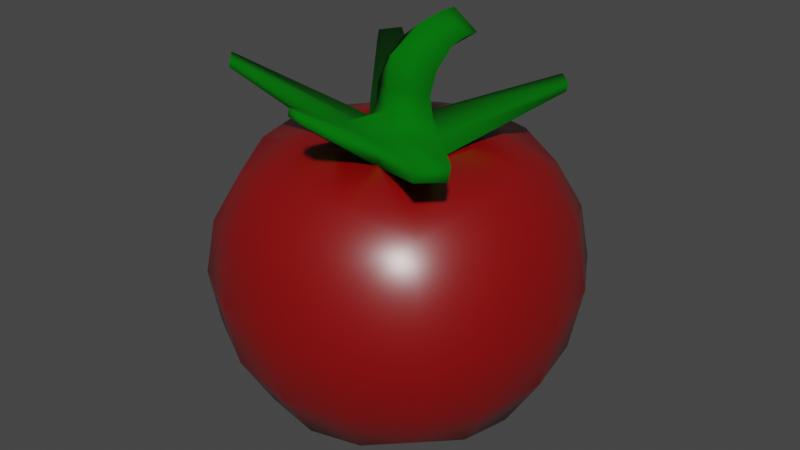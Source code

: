 # Source: tomato.blend  (saved by Blender 2.81.16; exported with 4.5.12 LTS)
import bpy
from mathutils import Matrix  # noqa: F401  (used for matrix-valued properties, if any)

bpy.ops.wm.read_factory_settings(use_empty=True)
scene = bpy.context.scene
scene.name = 'Scene'

# ---- collections
col_collection = bpy.data.collections.new('Collection'); scene.collection.children.link(col_collection)

# ---- materials (node trees are filled in below, after node groups)
mat_material = bpy.data.materials.new('Material')
mat_material.alpha_threshold = 0.0
mat_material.use_transparent_shadow = False
mat_material.line_color = (0.0, 0.0, 0.0, 1.0)
mat_material_001 = bpy.data.materials.new('Material.001')
mat_material_001.use_transparent_shadow = False

# ---- material node trees
mat_material.use_nodes = True; mat_material.node_tree.nodes.clear()
_N = mat_material.node_tree.nodes; _L = mat_material.node_tree.links
n0 = _N.new('ShaderNodeOutputMaterial'); n0.name = 'Material Output'; n0.location = (300, 300)
n1 = _N.new('ShaderNodeBsdfPrincipled'); n1.name = 'Principled BSDF'; n1.location = (10, 300)
n1.distribution = 'GGX'
n1.subsurface_method = 'BURLEY'
n1.inputs[0].default_value = (0.2423, 0.0, 0.0004714, 1.0)
n1.inputs[2].default_value = 0.3541
n1.inputs[3].default_value = 1.45
n1.inputs[13].default_value = 1.0
n1.inputs[27].default_value = (0.0, 0.0, 0.0, 1.0)
n1.inputs[28].default_value = 1.0
_L.new(n1.outputs[0], n0.inputs[0])
n0.is_active_output = True
mat_material_001.use_nodes = True; mat_material_001.node_tree.nodes.clear()
_N = mat_material_001.node_tree.nodes; _L = mat_material_001.node_tree.links
n0 = _N.new('ShaderNodeOutputMaterial'); n0.name = 'Material Output'; n0.location = (300, 300)
n1 = _N.new('ShaderNodeBsdfPrincipled'); n1.name = 'Principled BSDF'; n1.location = (10, 300)
n1.distribution = 'GGX'
n1.subsurface_method = 'BURLEY'
n1.inputs[0].default_value = (0.0, 0.1452, 0.002186, 1.0)
n1.inputs[2].default_value = 1.0
n1.inputs[3].default_value = 1.45
n1.inputs[13].default_value = 0.1284
n1.inputs[27].default_value = (0.0, 0.0, 0.0, 1.0)
n1.inputs[28].default_value = 1.0
_L.new(n1.outputs[0], n0.inputs[0])
n0.is_active_output = True

# ---- world
world_world = bpy.data.worlds.new('World'); scene.world = world_world
world_world.use_nodes = True; world_world.node_tree.nodes.clear()
_N = world_world.node_tree.nodes; _L = world_world.node_tree.links
n0 = _N.new('ShaderNodeOutputWorld'); n0.name = 'World Output'; n0.location = (300, 300)
n1 = _N.new('ShaderNodeBackground'); n1.name = 'Background'; n1.location = (10, 300)
n1.inputs[0].default_value = (0.05088, 0.05088, 0.05088, 1.0)
_L.new(n1.outputs[0], n0.inputs[0])
n0.is_active_output = True
world_world.color = (0.05088, 0.05088, 0.05088)
world_world.use_sun_shadow = False
world_world.sun_shadow_jitter_overblur = 0.0

# ---- meshes
me_cube = bpy.data.meshes.new('Cube')
me_cube.from_pydata([(-1.49e-08, 0.9338, 0.0), (0.9338, 0.0, 0.0), (-1.49e-08, 0.6785, 0.6353), (0.5442, 0.5442, 0.5243), (0.6785, 0.0, 0.6353), (0.6785, 0.6785, 0.0), (-7.451e-09, 0.0, -0.841), (0.2881, 0.6422, -0.6122), (-2.98e-08, 0.6785, -0.6444), (0.5442, 0.5442, -0.5243), (0.3616, 0.8588, 0.0), (0.6785, 0.0, -0.6444), (7.451e-09, -0.8588, 0.3541), (0.0, -0.9338, 0.0), (0.5442, -0.5442, 0.5243), (7.451e-09, -0.6785, 0.6353), (0.6785, -0.6785, 0.0), (0.6422, 0.2881, 0.6074), (-0.6422, 0.2881, -0.6122), (0.6422, -0.2881, 0.6074), (0.5442, -0.5442, -0.5243), (2.98e-08, -0.6785, -0.6444), (-2.235e-08, 0.3616, -0.7871), (-0.9338, 0.0, 0.0), (0.2881, -0.6422, 0.6074), (-0.6785, 0.6785, 0.0), (-0.5442, 0.5442, 0.5243), (-0.6785, 0.0, 0.6353), (0.6422, 0.2881, -0.6122), (-0.6422, 0.6422, 0.284), (0.3616, 0.0, -0.7871), (-0.6422, 0.2881, 0.6074), (-7.451e-09, 0.8588, 0.3541), (-0.5442, 0.5442, -0.5243), (0.8588, 0.3616, 0.0), (-0.6785, 0.0, -0.6444), (-0.3616, 0.8588, 0.0), (0.3616, 0.0, 0.6896), (0.6422, -0.6422, 0.284), (-0.6785, -0.6785, 0.0), (-0.5442, -0.5442, 0.5243), (0.6422, 0.6422, 0.284), (0.3616, -0.8588, 0.0), (-0.8588, 2.98e-08, 0.3541), (0.0003778, 0.3632, 0.689), (0.2881, -0.6422, -0.6122), (0.8588, 0.0, 0.3541), (-0.5442, -0.5442, -0.5243), (0.2881, 0.6422, 0.6074), (-0.8588, 0.3616, 0.0), (-0.6422, -0.6422, 0.284), (-2.98e-08, 0.8588, -0.3541), (-0.3616, 0.0, 0.6896), (-0.3616, -0.8588, 0.0), (7.451e-09, -0.3616, 0.6896), (2.235e-08, -0.8588, -0.3541), (-0.8588, 0.0, -0.3541), (-0.6422, 0.6422, -0.284), (0.6422, 0.6422, -0.284), (-0.6422, -0.6422, -0.284), (-0.2881, 0.6422, 0.6074), (-0.8588, -0.3616, 0.0), (-0.2881, 0.6422, -0.6122), (0.6422, -0.2881, -0.6122), (0.6422, -0.6422, -0.284), (0.8588, 0.0, -0.3541), (0.8588, -0.3616, 0.0), (-0.6422, -0.2881, -0.6122), (2.235e-08, -0.3616, -0.7871), (-0.2881, -0.6422, -0.6122), (-0.3616, 0.0, -0.7871), (-0.6422, -0.2881, 0.6074), (-0.2881, -0.6422, 0.6074), (-0.7948, -0.3453, -0.3385), (-0.3453, -0.7948, -0.3385), (-0.3453, -0.3453, -0.7377), (-0.3453, -0.3453, 0.683), (-0.3453, -0.7948, 0.3385), (-0.7948, -0.3453, 0.3385), (-0.3453, 0.3453, -0.7377), (-0.3453, 0.7948, -0.3385), (-0.7948, 0.3453, -0.3385), (-0.3453, 0.3453, 0.683), (-0.7948, 0.3453, 0.3385), (-0.3453, 0.7948, 0.3385), (0.3453, -0.3453, -0.7377), (0.3453, -0.7948, -0.3385), (0.7948, -0.3453, -0.3385), (0.3453, -0.7948, 0.3385), (0.3453, -0.3453, 0.683), (0.7948, -0.3453, 0.3385), (0.7948, 0.3453, -0.3385), (0.3453, 0.7948, -0.3385), (0.3453, 0.3453, -0.7377), (0.7948, 0.3453, 0.3385), (0.3453, 0.3453, 0.683), (0.3453, 0.7948, 0.3385), (0.0002011, 0.2191, 0.6214), (0.215, -0.0001989, 0.6227), (-0.2163, -0.0001989, 0.6227), (-0.3534, -0.1726, 0.6874), (-0.1726, -0.3534, 0.6874), (-0.1726, 0.3535, 0.6874), (-0.3534, 0.1726, 0.6874), (0.1726, -0.3534, 0.6874), (0.3534, -0.1726, 0.6874), (0.3534, 0.1726, 0.6874), (0.1726, 0.3535, 0.6874), (0.1778, 0.1802, 0.6576), (0.1768, -0.1768, 0.6587), (-0.1761, 0.1799, 0.6576), (-0.1767, -0.1767, 0.6587), (0.01416, 0.2101, 0.7634), (0.02634, 0.1287, 0.8319), (0.03695, 0.1032, 0.8699), (0.05981, 0.13, 0.9815), (0.07691, 0.1807, 1.056), (0.08716, 0.239, 1.085), (0.2197, 0.2339, 1.179), (0.2072, 0.1231, 1.149), (0.1926, 0.03093, 1.051), (0.1866, -0.009729, 0.938), (0.1913, 0.007851, 0.8282), (0.2224, 0.02558, 0.7356), (-0.2078, 0.02558, 0.7356), (-0.1529, 0.007851, 0.8279), (-0.126, -0.009729, 0.938), (-0.1024, 0.03069, 1.052), (-0.06961, 0.1232, 1.149), (-0.04371, 0.2339, 1.179), (0.08404, 0.2029, 1.272), (0.06331, 0.07114, 1.243), (0.03814, -0.0946, 1.136), (0.02417, -0.1154, 0.9604), (0.01829, -0.109, 0.8607), (0.09312, 0.3143, 1.123), (0.09026, 0.2765, 1.085), (-0.03774, 0.2909, 1.176), (0.01893, 0.318, 1.176), (0.09123, 0.2839, 1.273), (0.09412, 0.3183, 1.233), (0.1697, 0.318, 1.176), (0.2223, 0.2908, 1.176), (0.586, -0.6218, 0.8385), (0.6889, -0.5236, 0.8382), (0.6924, -0.512, 0.9073), (0.5888, -0.6136, 0.9119), (-0.5435, 0.6641, 0.8854), (-0.5374, 0.6603, 0.9649), (-0.6378, 0.5735, 0.8861), (-0.6341, 0.5841, 0.9493), (-0.6976, -0.4132, 1.025), (-0.6232, -0.4884, 1.025), (0.6053, 0.4936, 0.962), (0.6026, 0.4841, 0.9205), (0.5237, 0.5646, 0.92), (-0.6211, -0.4821, 1.066), (0.5288, 0.5613, 0.9722), (-0.6947, -0.4043, 1.064), (0.1186, -0.3, 0.6672), (-0.1286, -0.2731, 0.7057), (-0.1046, -0.113, 0.623), (-0.1418, -0.1849, 0.6517), (-7.451e-05, -0.3513, 0.6849), (0.1398, -0.1852, 0.6514), (0.1027, -0.1132, 0.623), (-0.1235, -0.2574, 0.8094), (0.1237, -0.2838, 0.7775), (0.1072, -0.09364, 0.7396), (-0.09622, -0.0925, 0.7396), (0.1189, -0.7686, 1.015), (0.02964, -0.7589, 1.029), (0.03149, -0.7532, 1.066), (0.1207, -0.7627, 1.055)], [], [(52, 103, 82, 31, 27), (56, 81, 18, 35), (53, 77, 50, 39), (36, 80, 57, 25), (96, 48, 3, 41), (95, 17, 3, 48), (94, 41, 3, 17), (93, 7, 9, 28), (92, 58, 9, 7), (91, 28, 9, 58), (90, 19, 14, 38), (89, 24, 14, 19), (88, 38, 14, 24), (87, 64, 20, 63), (86, 45, 20, 64), (85, 63, 20, 45), (84, 29, 26, 60), (83, 31, 26, 29), (82, 60, 26, 31), (81, 57, 33, 18), (80, 62, 33, 57), (79, 18, 33, 62), (78, 50, 40, 71), (77, 72, 40, 50), (76, 71, 40, 72), (75, 69, 47, 67), (74, 59, 47, 69), (73, 67, 47, 59), (51, 8, 62, 80), (0, 51, 80, 36), (12, 15, 72, 77), (13, 12, 77, 53), (55, 74, 69, 21), (56, 35, 67, 73), (6, 68, 75, 70), (70, 75, 67, 35), (23, 56, 73, 61), (61, 73, 59, 39), (53, 39, 59, 74), (13, 53, 74, 55), (54, 101, 76, 72, 15), (68, 21, 69, 75), (70, 35, 18, 79), (52, 27, 71, 76, 100), (111, 100, 76, 101), (6, 70, 79, 22), (22, 79, 62, 8), (61, 39, 50, 78), (23, 61, 78, 43), (49, 25, 57, 81), (43, 78, 71, 27), (23, 49, 81, 56), (110, 102, 82, 103), (44, 2, 60, 82, 102), (49, 83, 29, 25), (23, 43, 83, 49), (43, 27, 31, 83), (32, 84, 60, 2), (0, 36, 84, 32), (36, 25, 29, 84), (68, 85, 45, 21), (6, 30, 85, 68), (30, 11, 63, 85), (42, 86, 64, 16), (13, 55, 86, 42), (55, 21, 45, 86), (65, 87, 63, 11), (1, 66, 87, 65), (66, 16, 64, 87), (12, 88, 24, 15), (13, 42, 88, 12), (42, 16, 38, 88), (37, 105, 89, 19, 4), (109, 104, 89, 105), (54, 15, 24, 89, 104), (66, 90, 38, 16), (1, 46, 90, 66), (46, 4, 19, 90), (34, 91, 58, 5), (1, 65, 91, 34), (65, 11, 28, 91), (51, 92, 7, 8), (0, 10, 92, 51), (10, 5, 58, 92), (30, 93, 28, 11), (6, 22, 93, 30), (22, 8, 7, 93), (46, 94, 17, 4), (1, 34, 94, 46), (34, 5, 41, 94), (44, 107, 95, 48, 2), (108, 106, 95, 107), (37, 4, 17, 95, 106), (10, 96, 41, 5), (0, 32, 96, 10), (32, 2, 48, 96), (97, 108, 107, 44), (134, 168, 123, 122), (98, 37, 106, 108), (98, 109, 105, 37), (98, 165, 164, 109), (99, 110, 103, 52), (160, 166, 156, 152), (97, 44, 102, 110), (159, 165, 98, 144, 143), (97, 98, 108), (99, 52, 100, 111), (129, 130, 139, 137), (99, 97, 110), (118, 117, 136, 142), (135, 140, 141), (135, 138, 140), (130, 118, 142, 139), (166, 169, 124, 158, 156), (125, 134, 133, 126), (126, 133, 132, 127), (127, 132, 131, 128), (128, 131, 130, 129), (123, 168, 167, 146, 145), (134, 122, 121, 133), (133, 121, 120, 132), (132, 120, 119, 131), (131, 119, 118, 130), (112, 124, 125, 113), (113, 125, 126, 114), (114, 126, 127, 115), (115, 127, 128, 116), (116, 128, 129, 117), (123, 112, 113, 122), (122, 113, 114, 121), (121, 114, 115, 120), (120, 115, 116, 119), (119, 116, 117, 118), (136, 137, 138, 135), (137, 139, 140, 138), (142, 136, 135, 141), (139, 142, 141, 140), (117, 129, 137, 136), (169, 166, 134), (99, 161, 160, 152, 151), (124, 112, 148, 150), (164, 163, 54, 104, 109), (149, 150, 148, 147), (144, 145, 146, 143), (98, 123, 145, 144), (124, 169, 134, 125), (97, 99, 149, 147), (162, 161, 99, 111), (99, 124, 150, 149), (112, 97, 147, 148), (155, 157, 153, 154), (152, 156, 158, 151), (167, 159, 143, 146), (112, 123, 153, 157), (123, 98, 154, 153), (124, 99, 151, 158), (97, 112, 157, 155), (98, 97, 155, 154), (159, 160, 161, 162, 163, 164, 165), (167, 168, 134), (167, 166, 172, 173), (163, 162, 111, 101, 54), (166, 167, 134), (172, 171, 170, 173), (159, 167, 173, 170), (160, 159, 170, 171), (166, 160, 171, 172)])
me_cube.polygons.foreach_set('use_smooth', [True] * 167)
me_cube.polygons.foreach_set('material_index', [0, 0, 0, 0, 0, 0, 0, 0, 0, 0, 0, 0, 0, 0, 0, 0, 0, 0, 0, 0, 0, 0, 0, 0, 0, 0, 0, 0, 0, 0, 0, 0, 0, 0, 0, 0, 0, 0, 0, 0, 0, 0, 0, 0, 0, 0, 0, 0, 0, 0, 0, 0, 0, 0, 0, 0, 0, 0, 0, 0, 0, 0, 0, 0, 0, 0, 0, 0, 0, 0, 0, 0, 0, 0, 0, 0, 0, 0, 0, 0, 0, 0, 0, 0, 0, 0, 0, 0, 0, 0, 0, 0, 0, 0, 0, 0, 1, 1, 0, 0, 0, 0, 1, 1, 1, 1, 0, 1, 1, 1, 1, 1, 1, 1, 1, 1, 1, 1, 1, 1, 1, 1, 1, 1, 1, 1, 1, 1, 1, 1, 1, 1, 1, 1, 1, 1, 1, 1, 1, 1, 1, 0, 1, 1, 1, 1, 1, 0, 1, 1, 1, 1, 1, 1, 1, 1, 1, 1, 1, 1, 1, 0, 1, 1, 1, 1, 1])
_uv = me_cube.uv_layers.new(name='UVMap')
_uv.uv.foreach_set('vector', [0.8132, 0.6236, 0.8067, 0.5927, 0.8001, 0.5618, 0.8489, 0.5618, 0.875, 0.6236, 0.4368, 0.1264, 0.4499, 0.1882, 0.4011, 0.1882, 0.375, 0.1264, 0.5014, 0.9382, 0.5632, 0.9251, 0.5632, 0.9739, 0.5014, 1.0, 0.4986, 0.3118, 0.4368, 0.3249, 0.4368, 0.2761, 0.4986, 0.25, 0.5588, 0.4382, 0.6163, 0.4382, 0.6076, 0.5, 0.5545, 0.5, 0.6825, 0.5618, 0.6163, 0.5618, 0.6076, 0.5, 0.6781, 0.5, 0.5588, 0.5618, 0.5545, 0.5, 0.6076, 0.5, 0.6163, 0.5618, 0.3132, 0.5662, 0.3132, 0.5087, 0.375, 0.5174, 0.375, 0.5705, 0.4368, 0.4425, 0.4368, 0.5087, 0.375, 0.5174, 0.375, 0.4469, 0.4368, 0.5662, 0.375, 0.5705, 0.375, 0.5174, 0.4368, 0.5087, 0.5632, 0.6838, 0.625, 0.6795, 0.625, 0.7326, 0.5632, 0.7413, 0.6868, 0.6838, 0.6868, 0.7413, 0.625, 0.7326, 0.625, 0.6795, 0.5632, 0.8075, 0.5632, 0.7413, 0.625, 0.7326, 0.625, 0.8031, 0.4412, 0.6882, 0.4455, 0.75, 0.3924, 0.75, 0.3837, 0.6882, 0.4412, 0.8118, 0.3837, 0.8118, 0.3924, 0.75, 0.4455, 0.75, 0.3175, 0.6882, 0.3837, 0.6882, 0.3924, 0.75, 0.3219, 0.75, 0.5501, 0.3118, 0.5371, 0.25, 0.5727, 0.25, 0.5989, 0.3118, 0.5632, 0.1751, 0.625, 0.1621, 0.625, 0.1977, 0.5632, 0.2239, 0.8001, 0.5618, 0.7871, 0.5, 0.8227, 0.5, 0.8489, 0.5618, 0.4499, 0.1882, 0.4629, 0.25, 0.4273, 0.25, 0.4011, 0.1882, 0.4368, 0.3249, 0.375, 0.3379, 0.375, 0.3023, 0.4368, 0.2761, 0.1868, 0.5749, 0.125, 0.5879, 0.125, 0.5523, 0.1868, 0.5261, 0.5501, 0.06182, 0.5371, 0.0, 0.5727, 0.0, 0.5989, 0.06182, 0.5632, 0.9251, 0.625, 0.9121, 0.625, 0.9477, 0.5632, 0.9739, 0.8132, 0.6751, 0.875, 0.6621, 0.875, 0.6977, 0.8132, 0.7239, 0.1999, 0.6882, 0.2129, 0.75, 0.1773, 0.75, 0.1511, 0.6882, 0.4499, 0.9382, 0.4629, 1.0, 0.4273, 1.0, 0.4011, 0.9382, 0.4368, 0.07488, 0.375, 0.08794, 0.375, 0.05225, 0.4368, 0.02613, 0.4368, 0.3736, 0.375, 0.3736, 0.375, 0.3379, 0.4368, 0.3249, 0.4986, 0.3736, 0.4368, 0.3736, 0.4368, 0.3249, 0.4986, 0.3118, 0.5632, 0.8764, 0.625, 0.8764, 0.625, 0.9121, 0.5632, 0.9251, 0.5014, 0.8764, 0.5632, 0.8764, 0.5632, 0.9251, 0.5014, 0.9382, 0.4368, 0.8764, 0.4499, 0.9382, 0.4011, 0.9382, 0.375, 0.8764, 0.4368, 0.1236, 0.375, 0.1236, 0.375, 0.08794, 0.4368, 0.07488, 0.2486, 0.6264, 0.2486, 0.6882, 0.1999, 0.6882, 0.1868, 0.6264, 0.1868, 0.6264, 0.1999, 0.6882, 0.1511, 0.6882, 0.125, 0.6264, 0.4986, 0.1236, 0.4368, 0.1236, 0.4368, 0.07488, 0.4986, 0.06182, 0.4986, 0.06182, 0.4368, 0.07488, 0.4368, 0.02613, 0.4986, 0.0, 0.4986, 0.9382, 0.4986, 1.0, 0.4629, 1.0, 0.4499, 0.9382, 0.4986, 0.8764, 0.4986, 0.9382, 0.4499, 0.9382, 0.4368, 0.8764, 0.7514, 0.6882, 0.7823, 0.6817, 0.8132, 0.6751, 0.8132, 0.7239, 0.7514, 0.75, 0.2486, 0.6882, 0.2486, 0.75, 0.2129, 0.75, 0.1999, 0.6882, 0.1868, 0.6236, 0.125, 0.6236, 0.125, 0.5879, 0.1868, 0.5749, 0.8132, 0.6264, 0.875, 0.6264, 0.875, 0.6621, 0.8132, 0.6751, 0.8132, 0.6507, 0.7823, 0.654, 0.8132, 0.6507, 0.8132, 0.6751, 0.7823, 0.6817, 0.2486, 0.6236, 0.1868, 0.6236, 0.1868, 0.5749, 0.2486, 0.5618, 0.2486, 0.5618, 0.1868, 0.5749, 0.1868, 0.5261, 0.2486, 0.5, 0.5014, 0.06182, 0.5014, 0.0, 0.5371, 0.0, 0.5501, 0.06182, 0.5014, 0.1236, 0.5014, 0.06182, 0.5501, 0.06182, 0.5632, 0.1236, 0.4986, 0.1882, 0.4986, 0.25, 0.4629, 0.25, 0.4499, 0.1882, 0.5632, 0.1236, 0.5501, 0.06182, 0.5989, 0.06182, 0.625, 0.1236, 0.4986, 0.1264, 0.4986, 0.1882, 0.4499, 0.1882, 0.4368, 0.1264, 0.779, 0.5927, 0.7757, 0.5618, 0.8001, 0.5618, 0.8067, 0.5927, 0.7514, 0.5618, 0.7514, 0.5, 0.7871, 0.5, 0.8001, 0.5618, 0.7757, 0.5618, 0.5014, 0.1882, 0.5632, 0.1751, 0.5632, 0.2239, 0.5014, 0.25, 0.5014, 0.1264, 0.5632, 0.1264, 0.5632, 0.1751, 0.5014, 0.1882, 0.5632, 0.1264, 0.625, 0.1264, 0.625, 0.1621, 0.5632, 0.1751, 0.5632, 0.3736, 0.5501, 0.3118, 0.5989, 0.3118, 0.625, 0.3736, 0.5014, 0.3736, 0.5014, 0.3118, 0.5501, 0.3118, 0.5632, 0.3736, 0.5014, 0.3118, 0.5014, 0.25, 0.5371, 0.25, 0.5501, 0.3118, 0.2514, 0.6882, 0.3175, 0.6882, 0.3219, 0.75, 0.2514, 0.75, 0.2514, 0.6264, 0.3132, 0.6264, 0.3175, 0.6882, 0.2514, 0.6882, 0.3132, 0.6264, 0.375, 0.6264, 0.3837, 0.6882, 0.3175, 0.6882, 0.4986, 0.8118, 0.4412, 0.8118, 0.4455, 0.75, 0.4986, 0.75, 0.4986, 0.8736, 0.4368, 0.8736, 0.4412, 0.8118, 0.4986, 0.8118, 0.4368, 0.8736, 0.375, 0.8736, 0.3837, 0.8118, 0.4412, 0.8118, 0.4368, 0.6264, 0.4412, 0.6882, 0.3837, 0.6882, 0.375, 0.6264, 0.4986, 0.6264, 0.4986, 0.6882, 0.4412, 0.6882, 0.4368, 0.6264, 0.4986, 0.6882, 0.4986, 0.75, 0.4455, 0.75, 0.4412, 0.6882, 0.5632, 0.8736, 0.5632, 0.8075, 0.625, 0.8031, 0.625, 0.8736, 0.5014, 0.8736, 0.5014, 0.8118, 0.5632, 0.8075, 0.5632, 0.8736, 0.5014, 0.8118, 0.5014, 0.75, 0.5632, 0.7413, 0.5632, 0.8075, 0.6868, 0.6264, 0.6868, 0.6551, 0.6868, 0.6838, 0.625, 0.6795, 0.625, 0.6264, 0.7177, 0.6562, 0.7177, 0.686, 0.6868, 0.6838, 0.6868, 0.6551, 0.7486, 0.6882, 0.7486, 0.75, 0.6868, 0.7413, 0.6868, 0.6838, 0.7177, 0.686, 0.5014, 0.6882, 0.5632, 0.6838, 0.5632, 0.7413, 0.5014, 0.75, 0.5014, 0.6264, 0.5632, 0.6264, 0.5632, 0.6838, 0.5014, 0.6882, 0.5632, 0.6264, 0.625, 0.6264, 0.625, 0.6795, 0.5632, 0.6838, 0.4986, 0.5618, 0.4368, 0.5662, 0.4368, 0.5087, 0.4986, 0.5, 0.4986, 0.6236, 0.4368, 0.6236, 0.4368, 0.5662, 0.4986, 0.5618, 0.4368, 0.6236, 0.375, 0.6236, 0.375, 0.5705, 0.4368, 0.5662, 0.4368, 0.3764, 0.4368, 0.4425, 0.375, 0.4469, 0.375, 0.3764, 0.4986, 0.3764, 0.4986, 0.4382, 0.4368, 0.4425, 0.4368, 0.3764, 0.4986, 0.4382, 0.4986, 0.5, 0.4368, 0.5087, 0.4368, 0.4425, 0.3132, 0.6236, 0.3132, 0.5662, 0.375, 0.5705, 0.375, 0.6236, 0.2514, 0.6236, 0.2514, 0.5618, 0.3132, 0.5662, 0.3132, 0.6236, 0.2514, 0.5618, 0.2514, 0.5, 0.3132, 0.5087, 0.3132, 0.5662, 0.5632, 0.6236, 0.5588, 0.5618, 0.6163, 0.5618, 0.625, 0.6236, 0.5014, 0.6236, 0.5014, 0.5618, 0.5588, 0.5618, 0.5632, 0.6236, 0.5014, 0.5618, 0.5014, 0.5, 0.5545, 0.5, 0.5588, 0.5618, 0.7486, 0.5618, 0.7155, 0.5618, 0.6825, 0.5618, 0.6781, 0.5, 0.7486, 0.5, 0.7166, 0.5927, 0.6846, 0.5927, 0.6825, 0.5618, 0.7155, 0.5618, 0.6868, 0.6236, 0.625, 0.6236, 0.6163, 0.5618, 0.6825, 0.5618, 0.6846, 0.5927, 0.5014, 0.4382, 0.5588, 0.4382, 0.5545, 0.5, 0.5014, 0.5, 0.5014, 0.3764, 0.5632, 0.3764, 0.5588, 0.4382, 0.5014, 0.4382, 0.5632, 0.3764, 0.625, 0.3764, 0.6163, 0.4382, 0.5588, 0.4382, 0.7486, 0.5927, 0.7166, 0.5927, 0.7155, 0.5618, 0.7486, 0.5618, 0.7486, 0.6573, 0.736, 0.6427, 0.7219, 0.6264, 0.7219, 0.6264, 0.7177, 0.6236, 0.6868, 0.6236, 0.6846, 0.5927, 0.7166, 0.5927, 0.7177, 0.6264, 0.7177, 0.6562, 0.6868, 0.6551, 0.6868, 0.6264, 0.7219, 0.6264, 0.7358, 0.6424, 0.7241, 0.6564, 0.7177, 0.6562, 0.7823, 0.6236, 0.779, 0.5927, 0.8067, 0.5927, 0.8132, 0.6236, 0.7514, 0.6531, 0.7514, 0.6531, 0.7514, 0.6531, 0.7514, 0.6531, 0.7514, 0.5927, 0.7514, 0.5618, 0.7757, 0.5618, 0.779, 0.5927, 0.7486, 0.6573, 0.7358, 0.6424, 0.7219, 0.6264, 0.7219, 0.6264, 0.7486, 0.6573, 0.7486, 0.5969, 0.7177, 0.6236, 0.7166, 0.5927, 0.7823, 0.6264, 0.8132, 0.6264, 0.8132, 0.6507, 0.7823, 0.654, 0.7823, 0.6264, 0.7514, 0.6531, 0.7514, 0.6531, 0.7823, 0.6264, 0.7781, 0.6236, 0.7514, 0.5927, 0.779, 0.5927, 0.7177, 0.6236, 0.7486, 0.5969, 0.7486, 0.5969, 0.7177, 0.6236, 0.7493, 0.6087, 0.7508, 0.6416, 0.7335, 0.6257, 0.7493, 0.6087, 0.7664, 0.6241, 0.7508, 0.6416, 0.7486, 0.6573, 0.7219, 0.6264, 0.7219, 0.6264, 0.7486, 0.6573, 0.7514, 0.6531, 0.7661, 0.6404, 0.7823, 0.6264, 0.7823, 0.6264, 0.7514, 0.6531, 0.7823, 0.6264, 0.7514, 0.6531, 0.7514, 0.6531, 0.7823, 0.6264, 0.7823, 0.6264, 0.7514, 0.6531, 0.7514, 0.6531, 0.7823, 0.6264, 0.7823, 0.6264, 0.7514, 0.6531, 0.7514, 0.6531, 0.7823, 0.6264, 0.7823, 0.6264, 0.7514, 0.6531, 0.7514, 0.6531, 0.7823, 0.6264, 0.7219, 0.6264, 0.736, 0.6427, 0.7486, 0.6573, 0.7486, 0.6573, 0.7219, 0.6264, 0.7486, 0.6573, 0.7219, 0.6264, 0.7219, 0.6264, 0.7486, 0.6573, 0.7486, 0.6573, 0.7219, 0.6264, 0.7219, 0.6264, 0.7486, 0.6573, 0.7486, 0.6573, 0.7219, 0.6264, 0.7219, 0.6264, 0.7486, 0.6573, 0.7486, 0.6573, 0.7219, 0.6264, 0.7219, 0.6264, 0.7486, 0.6573, 0.7514, 0.5927, 0.7781, 0.6236, 0.7781, 0.6236, 0.7514, 0.5927, 0.7514, 0.5927, 0.7781, 0.6236, 0.7781, 0.6236, 0.7514, 0.5927, 0.7514, 0.5927, 0.7781, 0.6236, 0.7781, 0.6236, 0.7514, 0.5927, 0.7514, 0.5927, 0.7781, 0.6236, 0.7781, 0.6236, 0.7514, 0.5927, 0.7514, 0.5927, 0.7781, 0.6236, 0.7781, 0.6236, 0.7514, 0.5927, 0.7177, 0.6236, 0.7486, 0.5969, 0.7486, 0.5969, 0.7177, 0.6236, 0.7177, 0.6236, 0.7486, 0.5969, 0.7486, 0.5969, 0.7177, 0.6236, 0.7177, 0.6236, 0.7486, 0.5969, 0.7486, 0.5969, 0.7177, 0.6236, 0.7177, 0.6236, 0.7486, 0.5969, 0.7486, 0.5969, 0.7177, 0.6236, 0.7177, 0.6236, 0.7486, 0.5969, 0.7486, 0.5969, 0.7177, 0.6236, 0.7514, 0.5927, 0.7781, 0.6236, 0.7707, 0.6151, 0.7552, 0.5971, 0.7823, 0.6264, 0.7514, 0.6531, 0.756, 0.6491, 0.774, 0.6335, 0.7177, 0.6236, 0.7486, 0.5969, 0.7443, 0.6006, 0.7263, 0.6162, 0.7486, 0.6573, 0.7219, 0.6264, 0.7291, 0.6347, 0.7447, 0.6527, 0.7514, 0.5927, 0.7781, 0.6236, 0.7781, 0.6236, 0.7514, 0.5927, 0.7514, 0.6531, 0.7514, 0.6531, 0.7514, 0.6531, 0.7823, 0.6264, 0.7662, 0.6403, 0.7514, 0.6531, 0.7514, 0.6531, 0.7823, 0.6264, 0.7781, 0.6236, 0.7514, 0.5927, 0.7514, 0.5927, 0.7781, 0.6236, 0.7241, 0.6564, 0.7486, 0.686, 0.7486, 0.6882, 0.7177, 0.686, 0.7177, 0.6562, 0.7781, 0.6236, 0.7781, 0.6236, 0.7514, 0.5927, 0.7514, 0.5927, 0.7219, 0.6264, 0.7219, 0.6264, 0.7486, 0.6573, 0.7486, 0.6573, 0.7177, 0.6236, 0.7177, 0.6236, 0.7177, 0.6236, 0.7177, 0.6236, 0.7823, 0.6264, 0.7661, 0.6404, 0.7514, 0.6531, 0.7823, 0.6264, 0.7514, 0.5927, 0.7781, 0.6236, 0.7781, 0.6236, 0.7514, 0.5927, 0.7761, 0.6538, 0.7662, 0.6403, 0.7823, 0.6264, 0.7823, 0.654, 0.7823, 0.6264, 0.7823, 0.6264, 0.7823, 0.6264, 0.7823, 0.6264, 0.7486, 0.5969, 0.7486, 0.5969, 0.7486, 0.5969, 0.7486, 0.5969, 0.7486, 0.5969, 0.7486, 0.5969, 0.7177, 0.6236, 0.7177, 0.6236, 0.7514, 0.6531, 0.7514, 0.6531, 0.7823, 0.6264, 0.7823, 0.6264, 0.7514, 0.6531, 0.7514, 0.6531, 0.7514, 0.6531, 0.7514, 0.6531, 0.7486, 0.5969, 0.7177, 0.6236, 0.7177, 0.6236, 0.7486, 0.5969, 0.7177, 0.6236, 0.7177, 0.6236, 0.7177, 0.6236, 0.7177, 0.6236, 0.7823, 0.6264, 0.7823, 0.6264, 0.7823, 0.6264, 0.7823, 0.6264, 0.7486, 0.5969, 0.7486, 0.5969, 0.7486, 0.5969, 0.7486, 0.5969, 0.7177, 0.6236, 0.7486, 0.5969, 0.7486, 0.5969, 0.7177, 0.6236, 0.7514, 0.6531, 0.7514, 0.6531, 0.7514, 0.6531, 0.7514, 0.6531, 0.7514, 0.6531, 0.7514, 0.6531, 0.7514, 0.6531, 0.7514, 0.6531, 0.7514, 0.6531, 0.7514, 0.6531, 0.7514, 0.6531, 0.7514, 0.6531, 0.7514, 0.6531, 0.7514, 0.6531, 0.7514, 0.686, 0.7761, 0.6547, 0.7823, 0.654, 0.7823, 0.6817, 0.7514, 0.6882, 0.7514, 0.6531, 0.7514, 0.6531, 0.7514, 0.6531, 0.7514, 0.6531, 0.7514, 0.6531, 0.7514, 0.6531, 0.7514, 0.6531, 0.7514, 0.6531, 0.7514, 0.6531, 0.7514, 0.6531, 0.7514, 0.6531, 0.7514, 0.6531, 0.7514, 0.6531, 0.7514, 0.6531, 0.7514, 0.6531, 0.7514, 0.6531, 0.7514, 0.6531, 0.7514, 0.6531, 0.7514, 0.6531])
me_cube.materials.append(mat_material)
me_cube.materials.append(mat_material_001)
me_cube.use_remesh_preserve_volume = False
me_cube.use_remesh_preserve_attributes = False
me_cube.use_mirror_vertex_groups = False
me_cube.update()

# ---- objects
ob_cube = bpy.data.objects.new('Cube', me_cube)

# ---- transforms, parenting, visibility, modifiers, constraints
ob_cube.location = (0.0, 0.0, 0.0)
ob_cube.lock_rotations_4d = False
ob_cube.empty_display_type = 'ARROWS'
ob_cube.lineart.crease_threshold = 0.0

# ---- collection membership
col_collection.objects.link(ob_cube)

# ---- scene / render settings (as saved in the file)
scene.frame_start = 1; scene.frame_end = 250; scene.frame_set(1)
scene.render.engine = 'BLENDER_EEVEE_NEXT'
scene.cycles.use_denoising = False
scene.cycles.samples = 128
scene.cycles.sampling_pattern = 'TABULATED_SOBOL'
scene.cycles.use_adaptive_sampling = False
scene.cycles.use_light_tree = False
scene.view_settings.view_transform = 'Filmic'
bpy.context.view_layer.update()

# ---- added for rendering (the .blend has no active camera and no usable light): camera, sun
cam_auto = bpy.data.cameras.new('AutoCamera')
cam_auto.lens = 50.0
cam_auto.sensor_width = 36.0
cam_auto.clip_end = 1000.0
ob_auto_camera = bpy.data.objects.new('AutoCamera', cam_auto)
scene.collection.objects.link(ob_auto_camera)
ob_auto_camera.location = (3.12997, -3.75596, 2.71985)
ob_auto_camera.rotation_euler = (1.09748, -7.21219e-08, 0.694738)
scene.camera = ob_auto_camera
light_auto_sun = bpy.data.lights.new('AutoSun', 'SUN')
light_auto_sun.energy = 3.0
light_auto_sun.angle = 0.0523599
ob_auto_sun = bpy.data.objects.new('AutoSun', light_auto_sun)
scene.collection.objects.link(ob_auto_sun)
ob_auto_sun.rotation_euler = (0.872665, 0.174533, 0.523599)
bpy.context.view_layer.update()
